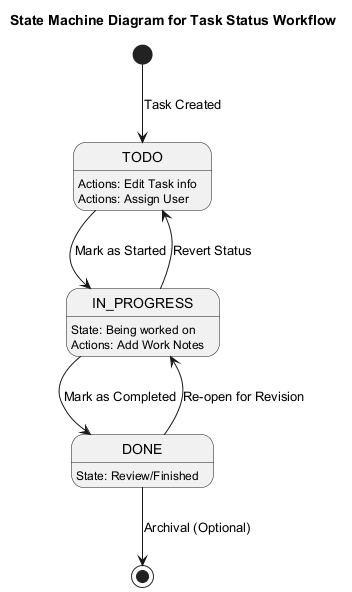

The diagram above was rendered by PlantUML. Its source (embedded in the PNG):
@startuml
title State Machine Diagram for Task Status Workflow

[*] --> TODO : Task Created

state TODO {
  TODO : Actions: Edit Task info
  TODO : Actions: Assign User
}

TODO --> IN_PROGRESS : Mark as Started
IN_PROGRESS --> TODO : Revert Status

state IN_PROGRESS {
  IN_PROGRESS : State: Being worked on
  IN_PROGRESS : Actions: Add Work Notes
}

IN_PROGRESS --> DONE : Mark as Completed

state DONE {
  DONE : State: Review/Finished
}

DONE --> IN_PROGRESS : Re-open for Revision

DONE --> [*] : Archival (Optional)
@enduml